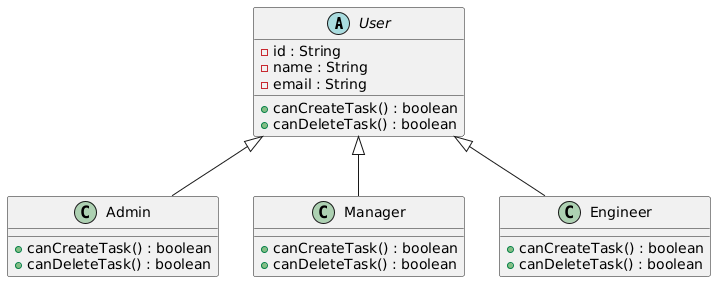

The diagram above was rendered by PlantUML. Its source (embedded in the PNG):
@startuml
' Classe abstraite User
abstract class User {
  - id : String
  - name : String
  - email : String

  + canCreateTask() : boolean
  + canDeleteTask() : boolean
}

' Sous-classes
class Admin {
  + canCreateTask() : boolean
  + canDeleteTask() : boolean
}

class Manager {
  + canCreateTask() : boolean
  + canDeleteTask() : boolean
}

class Engineer {
  + canCreateTask() : boolean
  + canDeleteTask() : boolean
}

' Héritage
User <|-- Admin
User <|-- Manager
User <|-- Engineer
@enduml